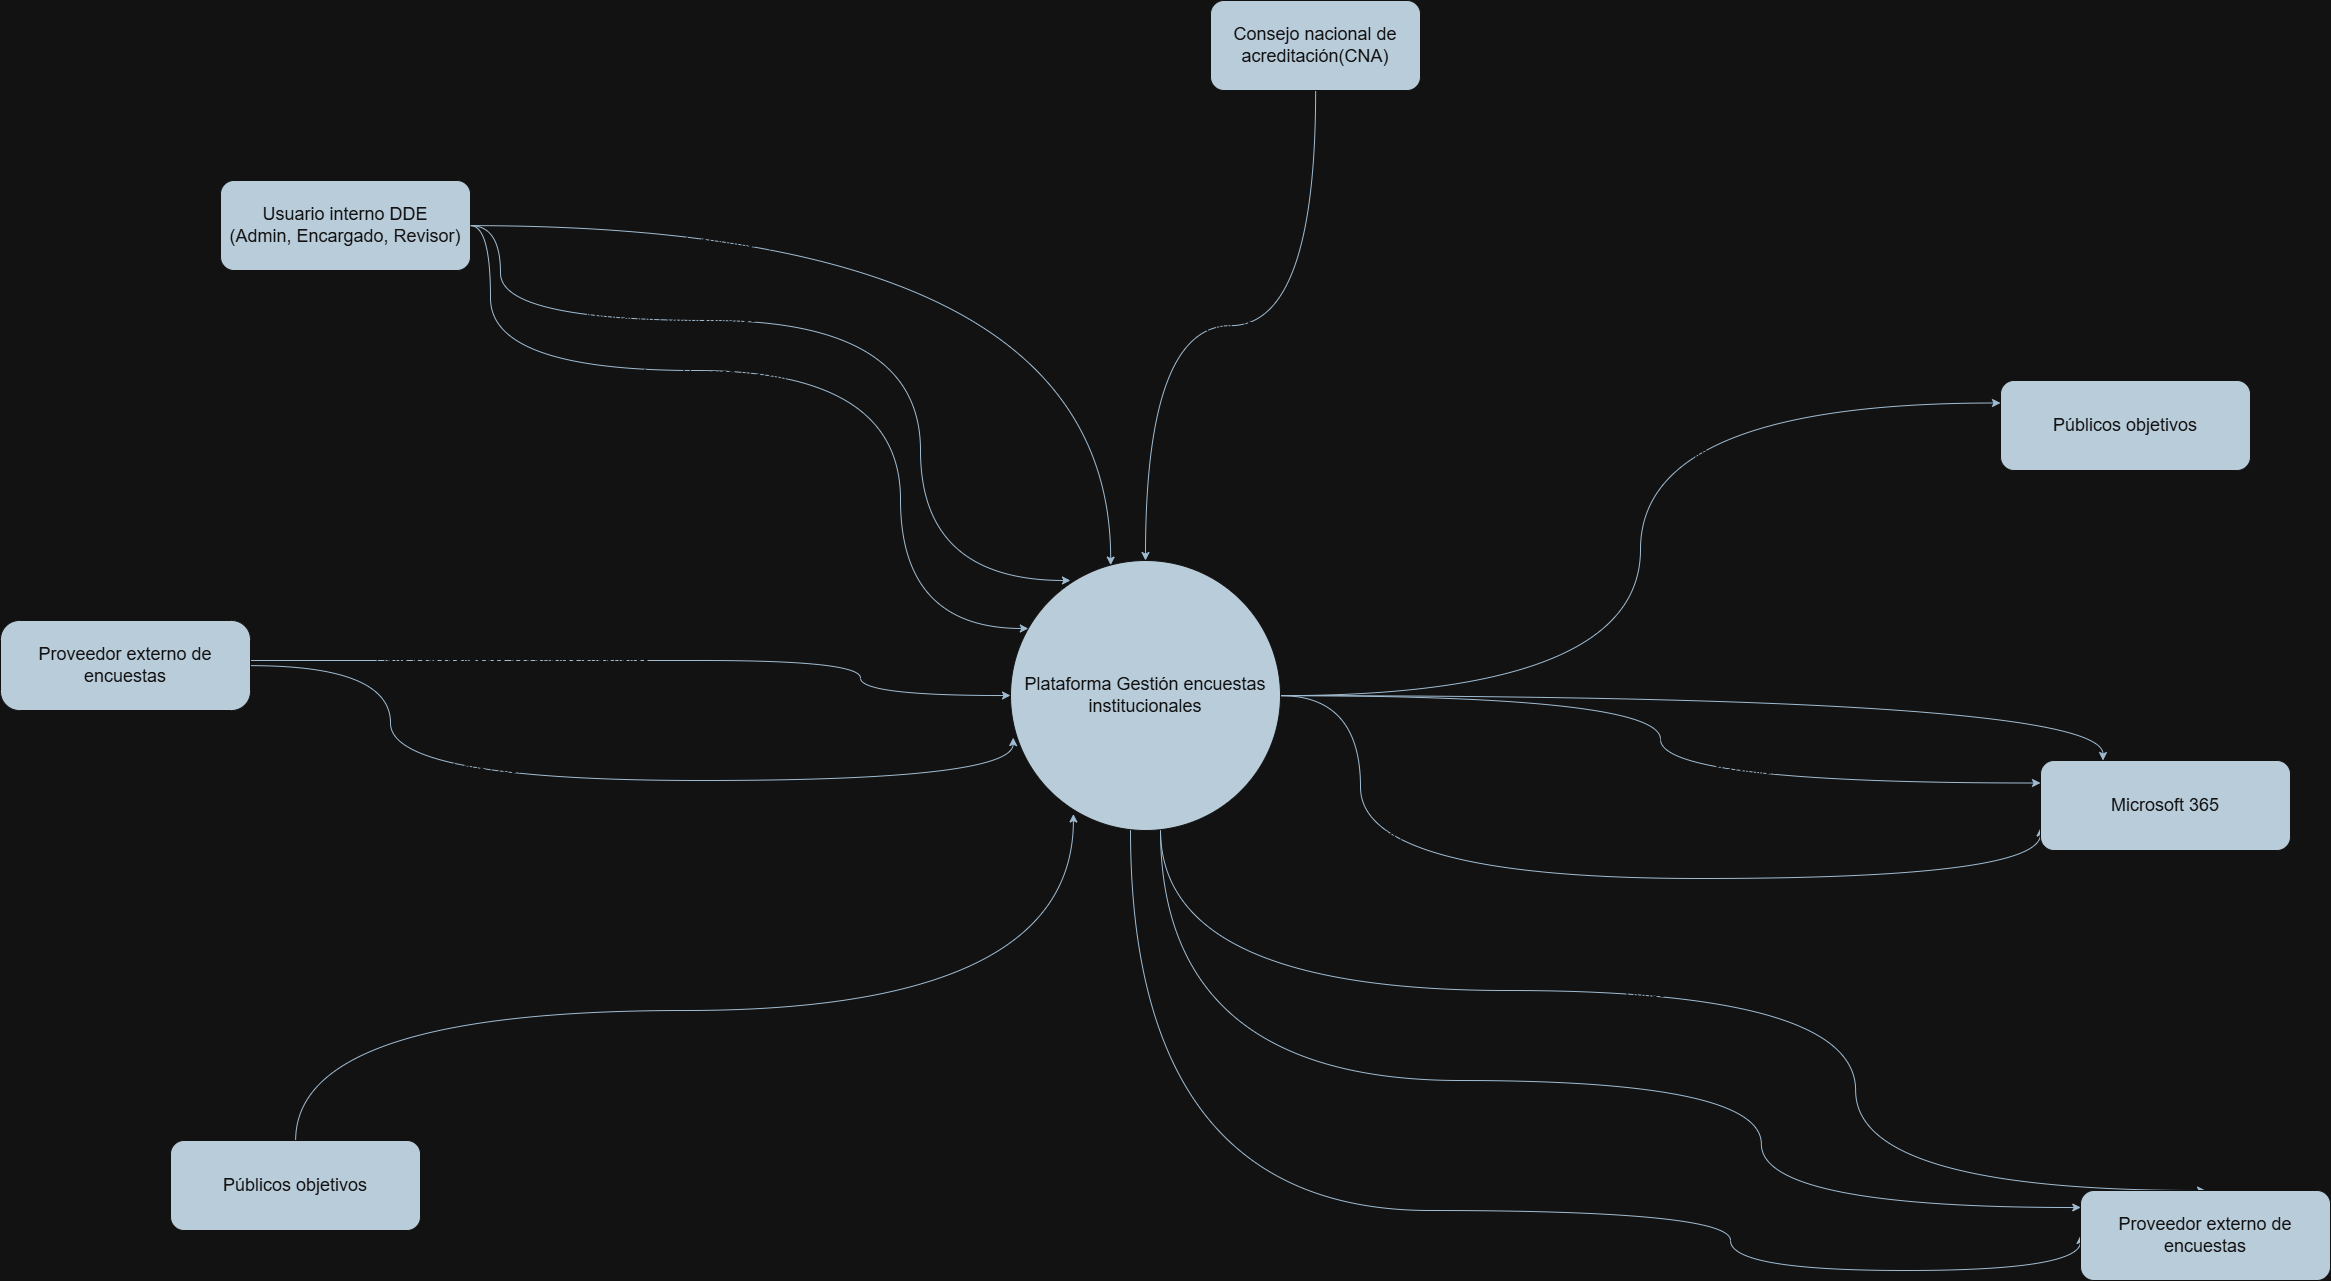

The diagram above was exported from draw.io. Its source (the exported page's mxGraphModel, read from the mxfile embedded in the PNG):
<mxGraphModel dx="3318" dy="2498" grid="1" gridSize="10" guides="1" tooltips="1" connect="1" arrows="1" fold="1" page="1" pageScale="1" pageWidth="827" pageHeight="1169" background="#ffffff" math="0" shadow="0">
  <root>
    <mxCell id="0" />
    <mxCell id="1" parent="0" />
    <mxCell id="smFkbteGwr6X9tJ-yiYz-20" edge="1" parent="1" source="smFkbteGwr6X9tJ-yiYz-3" style="edgeStyle=orthogonalEdgeStyle;rounded=0;orthogonalLoop=1;jettySize=auto;html=1;entryX=0.25;entryY=0;entryDx=0;entryDy=0;curved=1;labelBackgroundColor=none;fontColor=default;strokeColor=#23445D;" target="smFkbteGwr6X9tJ-yiYz-8">
      <mxGeometry relative="1" as="geometry" />
    </mxCell>
    <mxCell id="smFkbteGwr6X9tJ-yiYz-21" connectable="0" parent="smFkbteGwr6X9tJ-yiYz-20" style="edgeLabel;html=1;align=center;verticalAlign=middle;resizable=0;points=[];labelBackgroundColor=none;fontColor=#FFFFFF;" value="&lt;font style=&quot;font-size: 14px;&quot;&gt;Excel consolidado histórico&lt;/font&gt;" vertex="1">
      <mxGeometry relative="1" x="-0.0834" y="-18" as="geometry">
        <mxPoint as="offset" />
      </mxGeometry>
    </mxCell>
    <mxCell id="smFkbteGwr6X9tJ-yiYz-22" edge="1" parent="1" source="smFkbteGwr6X9tJ-yiYz-3" style="edgeStyle=orthogonalEdgeStyle;rounded=0;orthogonalLoop=1;jettySize=auto;html=1;entryX=0;entryY=0.25;entryDx=0;entryDy=0;curved=1;labelBackgroundColor=none;fontColor=default;strokeColor=#23445D;" target="smFkbteGwr6X9tJ-yiYz-8">
      <mxGeometry relative="1" as="geometry" />
    </mxCell>
    <mxCell id="smFkbteGwr6X9tJ-yiYz-23" connectable="0" parent="smFkbteGwr6X9tJ-yiYz-22" style="edgeLabel;html=1;align=center;verticalAlign=middle;resizable=0;points=[];labelBackgroundColor=none;fontColor=#FFFFFF;" value="&lt;font style=&quot;font-size: 14px;&quot;&gt;Excel final versionado con trazabilidad&lt;/font&gt;" vertex="1">
      <mxGeometry relative="1" x="0.0637" y="7" as="geometry">
        <mxPoint y="1" as="offset" />
      </mxGeometry>
    </mxCell>
    <mxCell id="smFkbteGwr6X9tJ-yiYz-24" edge="1" parent="1" source="smFkbteGwr6X9tJ-yiYz-3" style="edgeStyle=orthogonalEdgeStyle;rounded=0;orthogonalLoop=1;jettySize=auto;html=1;entryX=0;entryY=0.75;entryDx=0;entryDy=0;curved=1;labelBackgroundColor=none;fontColor=default;strokeColor=#23445D;" target="smFkbteGwr6X9tJ-yiYz-8">
      <mxGeometry relative="1" as="geometry">
        <Array as="points">
          <mxPoint x="680" y="435" />
          <mxPoint x="680" y="618" />
        </Array>
      </mxGeometry>
    </mxCell>
    <mxCell id="smFkbteGwr6X9tJ-yiYz-25" connectable="0" parent="smFkbteGwr6X9tJ-yiYz-24" style="edgeLabel;html=1;align=center;verticalAlign=middle;resizable=0;points=[];labelBackgroundColor=none;fontColor=#FFFFFF;" value="&lt;font style=&quot;font-size: 14px;&quot;&gt;Respaldo / control de versiones (documentos)&lt;/font&gt;" vertex="1">
      <mxGeometry relative="1" x="-0.2357" y="43" as="geometry">
        <mxPoint as="offset" />
      </mxGeometry>
    </mxCell>
    <mxCell id="smFkbteGwr6X9tJ-yiYz-27" edge="1" parent="1" source="smFkbteGwr6X9tJ-yiYz-3" style="edgeStyle=orthogonalEdgeStyle;rounded=0;orthogonalLoop=1;jettySize=auto;html=1;entryX=0.5;entryY=0;entryDx=0;entryDy=0;curved=1;labelBackgroundColor=none;fontColor=default;strokeColor=#23445D;" target="smFkbteGwr6X9tJ-yiYz-26">
      <mxGeometry relative="1" as="geometry">
        <Array as="points">
          <mxPoint x="480" y="730" />
          <mxPoint x="1175" y="730" />
        </Array>
      </mxGeometry>
    </mxCell>
    <mxCell id="smFkbteGwr6X9tJ-yiYz-28" connectable="0" parent="smFkbteGwr6X9tJ-yiYz-27" style="edgeLabel;html=1;align=center;verticalAlign=middle;resizable=0;points=[];labelBackgroundColor=none;fontColor=#FFFFFF;" value="&lt;font style=&quot;font-size: 14px;&quot;&gt;Consolidado final de cambios (Excel trazabilidad)&lt;/font&gt;" vertex="1">
      <mxGeometry relative="1" x="0.1056" y="-1" as="geometry">
        <mxPoint as="offset" />
      </mxGeometry>
    </mxCell>
    <mxCell id="smFkbteGwr6X9tJ-yiYz-29" edge="1" parent="1" source="smFkbteGwr6X9tJ-yiYz-3" style="edgeStyle=orthogonalEdgeStyle;rounded=0;orthogonalLoop=1;jettySize=auto;html=1;curved=1;entryX=0.001;entryY=0.189;entryDx=0;entryDy=0;entryPerimeter=0;labelBackgroundColor=none;fontColor=default;strokeColor=#23445D;" target="smFkbteGwr6X9tJ-yiYz-26">
      <mxGeometry relative="1" as="geometry">
        <Array as="points">
          <mxPoint x="480" y="820" />
          <mxPoint x="1081" y="820" />
          <mxPoint x="1081" y="947" />
        </Array>
        <mxPoint x="1081" y="850" as="targetPoint" />
      </mxGeometry>
    </mxCell>
    <mxCell id="smFkbteGwr6X9tJ-yiYz-31" connectable="0" parent="smFkbteGwr6X9tJ-yiYz-29" style="edgeLabel;html=1;align=center;verticalAlign=middle;resizable=0;points=[];labelBackgroundColor=none;fontColor=#FFFFFF;" value="&lt;font style=&quot;font-size: 14px;&quot;&gt;Consolidado final de cambios (Excel trazabilidad)&lt;/font&gt;" vertex="1">
      <mxGeometry relative="1" x="-0.0143" y="11" as="geometry">
        <mxPoint as="offset" />
      </mxGeometry>
    </mxCell>
    <mxCell id="smFkbteGwr6X9tJ-yiYz-32" edge="1" parent="1" source="smFkbteGwr6X9tJ-yiYz-3" style="edgeStyle=orthogonalEdgeStyle;rounded=0;orthogonalLoop=1;jettySize=auto;html=1;curved=1;entryX=0;entryY=0.5;entryDx=0;entryDy=0;labelBackgroundColor=none;fontColor=default;strokeColor=#23445D;" target="smFkbteGwr6X9tJ-yiYz-26">
      <mxGeometry relative="1" as="geometry">
        <Array as="points">
          <mxPoint x="450" y="950" />
          <mxPoint x="1050" y="950" />
          <mxPoint x="1050" y="1010" />
          <mxPoint x="1400" y="1010" />
        </Array>
        <mxPoint x="1250" y="1100" as="targetPoint" />
      </mxGeometry>
    </mxCell>
    <mxCell id="smFkbteGwr6X9tJ-yiYz-33" connectable="0" parent="smFkbteGwr6X9tJ-yiYz-32" style="edgeLabel;html=1;align=center;verticalAlign=middle;resizable=0;points=[];labelBackgroundColor=none;fontColor=#FFFFFF;" value="&lt;font style=&quot;font-size: 14px;&quot;&gt;Solicitud de generación/actualización de links&lt;/font&gt;" vertex="1">
      <mxGeometry relative="1" x="0.0084" y="54" as="geometry">
        <mxPoint x="-1" as="offset" />
      </mxGeometry>
    </mxCell>
    <mxCell id="smFkbteGwr6X9tJ-yiYz-38" edge="1" parent="1" source="smFkbteGwr6X9tJ-yiYz-3" style="edgeStyle=orthogonalEdgeStyle;rounded=0;orthogonalLoop=1;jettySize=auto;html=1;entryX=0;entryY=0.25;entryDx=0;entryDy=0;curved=1;labelBackgroundColor=none;fontColor=default;strokeColor=#23445D;" target="smFkbteGwr6X9tJ-yiYz-37">
      <mxGeometry relative="1" as="geometry" />
    </mxCell>
    <mxCell id="smFkbteGwr6X9tJ-yiYz-39" connectable="0" parent="smFkbteGwr6X9tJ-yiYz-38" style="edgeLabel;html=1;align=center;verticalAlign=middle;resizable=0;points=[];labelBackgroundColor=none;fontColor=#FFFFFF;" value="&lt;font style=&quot;font-size: 14px;&quot;&gt;Distribución de links por subpúblico&lt;/font&gt;" vertex="1">
      <mxGeometry relative="1" x="0.3889" y="-49" as="geometry">
        <mxPoint x="1" as="offset" />
      </mxGeometry>
    </mxCell>
    <mxCell id="smFkbteGwr6X9tJ-yiYz-3" parent="1" style="ellipse;whiteSpace=wrap;html=1;aspect=fixed;labelBackgroundColor=none;fillColor=#182E3E;strokeColor=#FFFFFF;fontColor=#FFFFFF;" value="&lt;font style=&quot;font-size: 18px;&quot;&gt;Plataforma Gestión encuestas institucionales&lt;/font&gt;" vertex="1">
      <mxGeometry height="270" width="270" x="330" y="300" as="geometry" />
    </mxCell>
    <mxCell id="smFkbteGwr6X9tJ-yiYz-10" edge="1" parent="1" source="smFkbteGwr6X9tJ-yiYz-4" style="edgeStyle=orthogonalEdgeStyle;rounded=0;orthogonalLoop=1;jettySize=auto;html=1;entryX=0.5;entryY=0;entryDx=0;entryDy=0;curved=1;labelBackgroundColor=none;fontColor=default;strokeColor=#23445D;" target="smFkbteGwr6X9tJ-yiYz-3">
      <mxGeometry relative="1" as="geometry" />
    </mxCell>
    <mxCell id="smFkbteGwr6X9tJ-yiYz-13" connectable="0" parent="smFkbteGwr6X9tJ-yiYz-10" style="edgeLabel;html=1;align=center;verticalAlign=middle;resizable=0;points=[];labelBackgroundColor=none;fontColor=#FFFFFF;" value="&lt;font style=&quot;font-size: 14px;&quot;&gt;Lineamientos CNA, (PDF/GUÍA)&lt;/font&gt;" vertex="1">
      <mxGeometry relative="1" x="0.0438" as="geometry">
        <mxPoint as="offset" />
      </mxGeometry>
    </mxCell>
    <mxCell id="smFkbteGwr6X9tJ-yiYz-4" parent="1" style="rounded=1;whiteSpace=wrap;html=1;labelBackgroundColor=none;fillColor=#182E3E;strokeColor=#FFFFFF;fontColor=#FFFFFF;" value="&lt;font style=&quot;font-size: 18px;&quot;&gt;Consejo nacional de acreditación(CNA)&lt;/font&gt;" vertex="1">
      <mxGeometry height="90" width="210" x="530" y="-260" as="geometry" />
    </mxCell>
    <mxCell id="smFkbteGwr6X9tJ-yiYz-14" edge="1" parent="1" source="smFkbteGwr6X9tJ-yiYz-5" style="edgeStyle=orthogonalEdgeStyle;rounded=0;orthogonalLoop=1;jettySize=auto;html=1;entryX=0.371;entryY=0.017;entryDx=0;entryDy=0;curved=1;entryPerimeter=0;labelBackgroundColor=none;fontColor=default;strokeColor=#23445D;" target="smFkbteGwr6X9tJ-yiYz-3">
      <mxGeometry relative="1" as="geometry" />
    </mxCell>
    <mxCell id="smFkbteGwr6X9tJ-yiYz-15" connectable="0" parent="smFkbteGwr6X9tJ-yiYz-14" style="edgeLabel;html=1;align=center;verticalAlign=middle;resizable=0;points=[];labelBackgroundColor=none;fontColor=#FFFFFF;" value="&lt;font style=&quot;font-size: 14px;&quot;&gt;Cambios del banco de preguntas (nuevas/modificadas/eliminadas)&lt;/font&gt;" vertex="1">
      <mxGeometry relative="1" x="-0.4045" y="-15" as="geometry">
        <mxPoint as="offset" />
      </mxGeometry>
    </mxCell>
    <mxCell id="smFkbteGwr6X9tJ-yiYz-16" edge="1" parent="1" source="smFkbteGwr6X9tJ-yiYz-5" style="edgeStyle=orthogonalEdgeStyle;rounded=0;orthogonalLoop=1;jettySize=auto;html=1;curved=1;entryX=0.222;entryY=0.074;entryDx=0;entryDy=0;entryPerimeter=0;labelBackgroundColor=none;fontColor=default;strokeColor=#23445D;" target="smFkbteGwr6X9tJ-yiYz-3">
      <mxGeometry relative="1" as="geometry">
        <Array as="points">
          <mxPoint x="-180" y="-35" />
          <mxPoint x="-180" y="60" />
          <mxPoint x="240" y="60" />
          <mxPoint x="240" y="320" />
        </Array>
        <mxPoint x="240" y="280" as="targetPoint" />
      </mxGeometry>
    </mxCell>
    <mxCell id="smFkbteGwr6X9tJ-yiYz-17" connectable="0" parent="smFkbteGwr6X9tJ-yiYz-16" style="edgeLabel;html=1;align=center;verticalAlign=middle;resizable=0;points=[];labelBackgroundColor=none;fontColor=#FFFFFF;" value="&lt;font style=&quot;font-size: 14px;&quot;&gt;Aprobación / observaciones de revisión&lt;/font&gt;" vertex="1">
      <mxGeometry relative="1" x="-0.3107" y="4" as="geometry">
        <mxPoint x="1" as="offset" />
      </mxGeometry>
    </mxCell>
    <mxCell id="smFkbteGwr6X9tJ-yiYz-5" parent="1" style="rounded=1;whiteSpace=wrap;html=1;labelBackgroundColor=none;fillColor=#182E3E;strokeColor=#FFFFFF;fontColor=#FFFFFF;" value="&lt;font style=&quot;font-size: 18px;&quot;&gt;Usuario interno DDE&lt;/font&gt;&lt;div&gt;&lt;span style=&quot;font-size: 18px;&quot;&gt;(Admin, Encargado, Revisor)&lt;/span&gt;&lt;/div&gt;" vertex="1">
      <mxGeometry height="90" width="250" x="-460" y="-80" as="geometry" />
    </mxCell>
    <mxCell id="smFkbteGwr6X9tJ-yiYz-9" edge="1" parent="1" source="smFkbteGwr6X9tJ-yiYz-6" style="edgeStyle=orthogonalEdgeStyle;rounded=0;orthogonalLoop=1;jettySize=auto;html=1;entryX=0;entryY=0.5;entryDx=0;entryDy=0;curved=1;labelBackgroundColor=none;fontColor=default;strokeColor=#23445D;" target="smFkbteGwr6X9tJ-yiYz-3">
      <mxGeometry relative="1" as="geometry">
        <Array as="points">
          <mxPoint x="-135" y="400" />
          <mxPoint x="180" y="400" />
          <mxPoint x="180" y="435" />
        </Array>
      </mxGeometry>
    </mxCell>
    <mxCell id="smFkbteGwr6X9tJ-yiYz-34" connectable="0" parent="smFkbteGwr6X9tJ-yiYz-9" style="edgeLabel;html=1;align=center;verticalAlign=middle;resizable=0;points=[];labelBackgroundColor=none;fontColor=#FFFFFF;" value="&lt;font style=&quot;font-size: 14px;&quot;&gt;Links personalizados por público/subpúblico&lt;/font&gt;" vertex="1">
      <mxGeometry relative="1" x="-0.3458" y="-2" as="geometry">
        <mxPoint x="1" as="offset" />
      </mxGeometry>
    </mxCell>
    <mxCell id="smFkbteGwr6X9tJ-yiYz-35" edge="1" parent="1" source="smFkbteGwr6X9tJ-yiYz-6" style="edgeStyle=orthogonalEdgeStyle;rounded=0;orthogonalLoop=1;jettySize=auto;html=1;entryX=0.01;entryY=0.656;entryDx=0;entryDy=0;entryPerimeter=0;curved=1;labelBackgroundColor=none;fontColor=default;strokeColor=#23445D;" target="smFkbteGwr6X9tJ-yiYz-3">
      <mxGeometry relative="1" as="geometry">
        <Array as="points">
          <mxPoint x="-290" y="405" />
          <mxPoint x="-290" y="520" />
          <mxPoint x="333" y="520" />
        </Array>
        <mxPoint x="320" y="480" as="targetPoint" />
      </mxGeometry>
    </mxCell>
    <mxCell id="smFkbteGwr6X9tJ-yiYz-36" connectable="0" parent="smFkbteGwr6X9tJ-yiYz-35" style="edgeLabel;html=1;align=center;verticalAlign=middle;resizable=0;points=[];labelBackgroundColor=none;fontColor=#FFFFFF;" value="&lt;font style=&quot;font-size: 14px;&quot;&gt;Correcciones / reenvío de links&lt;/font&gt;" vertex="1">
      <mxGeometry relative="1" x="-0.2105" y="13" as="geometry">
        <mxPoint as="offset" />
      </mxGeometry>
    </mxCell>
    <mxCell id="smFkbteGwr6X9tJ-yiYz-6" parent="1" style="rounded=1;whiteSpace=wrap;html=1;arcSize=21;labelBackgroundColor=none;fillColor=#182E3E;strokeColor=#FFFFFF;fontColor=#FFFFFF;" value="&lt;span style=&quot;font-size: 18px;&quot;&gt;Proveedor externo de encuestas&lt;/span&gt;" vertex="1">
      <mxGeometry height="90" width="250" x="-680" y="360" as="geometry" />
    </mxCell>
    <mxCell id="smFkbteGwr6X9tJ-yiYz-7" parent="1" style="rounded=1;whiteSpace=wrap;html=1;labelBackgroundColor=none;fillColor=#182E3E;strokeColor=#FFFFFF;fontColor=#FFFFFF;" value="&lt;span style=&quot;font-size: 18px;&quot;&gt;Públicos objetivos&lt;/span&gt;" vertex="1">
      <mxGeometry height="90" width="250" x="-510" y="880" as="geometry" />
    </mxCell>
    <mxCell id="smFkbteGwr6X9tJ-yiYz-8" parent="1" style="rounded=1;whiteSpace=wrap;html=1;labelBackgroundColor=none;fillColor=#182E3E;strokeColor=#FFFFFF;fontColor=#FFFFFF;" value="&lt;span style=&quot;font-size: 18px;&quot;&gt;Microsoft 365&lt;/span&gt;" vertex="1">
      <mxGeometry height="90" width="250" x="1360" y="500" as="geometry" />
    </mxCell>
    <mxCell id="smFkbteGwr6X9tJ-yiYz-18" edge="1" parent="1" source="smFkbteGwr6X9tJ-yiYz-5" style="edgeStyle=orthogonalEdgeStyle;rounded=0;orthogonalLoop=1;jettySize=auto;html=1;curved=1;labelBackgroundColor=none;fontColor=default;strokeColor=#23445D;" target="smFkbteGwr6X9tJ-yiYz-3">
      <mxGeometry relative="1" as="geometry">
        <Array as="points">
          <mxPoint x="-190" y="-35" />
          <mxPoint x="-190" y="110" />
          <mxPoint x="220" y="110" />
          <mxPoint x="220" y="368" />
        </Array>
      </mxGeometry>
    </mxCell>
    <mxCell id="smFkbteGwr6X9tJ-yiYz-19" connectable="0" parent="smFkbteGwr6X9tJ-yiYz-18" style="edgeLabel;html=1;align=center;verticalAlign=middle;resizable=0;points=[];labelBackgroundColor=none;fontColor=#FFFFFF;" value="&lt;font style=&quot;font-size: 14px;&quot;&gt;Responsable y fecha de modificación (trazabilidad)&lt;/font&gt;" vertex="1">
      <mxGeometry relative="1" x="-0.3059" y="-3" as="geometry">
        <mxPoint x="1" as="offset" />
      </mxGeometry>
    </mxCell>
    <mxCell id="smFkbteGwr6X9tJ-yiYz-26" parent="1" style="rounded=1;whiteSpace=wrap;html=1;labelBackgroundColor=none;fillColor=#182E3E;strokeColor=#FFFFFF;fontColor=#FFFFFF;" value="&lt;span style=&quot;font-size: 18px;&quot;&gt;Proveedor externo de encuestas&lt;/span&gt;" vertex="1">
      <mxGeometry height="90" width="250" x="1400" y="930" as="geometry" />
    </mxCell>
    <mxCell id="smFkbteGwr6X9tJ-yiYz-37" parent="1" style="rounded=1;whiteSpace=wrap;html=1;labelBackgroundColor=none;fillColor=#182E3E;strokeColor=#FFFFFF;fontColor=#FFFFFF;" value="&lt;span style=&quot;font-size: 18px;&quot;&gt;Públicos objetivos&lt;/span&gt;" vertex="1">
      <mxGeometry height="90" width="250" x="1320" y="120" as="geometry" />
    </mxCell>
    <mxCell id="smFkbteGwr6X9tJ-yiYz-40" edge="1" parent="1" source="smFkbteGwr6X9tJ-yiYz-7" style="edgeStyle=orthogonalEdgeStyle;rounded=0;orthogonalLoop=1;jettySize=auto;html=1;entryX=0.233;entryY=0.939;entryDx=0;entryDy=0;entryPerimeter=0;curved=1;labelBackgroundColor=none;fontColor=default;strokeColor=#23445D;" target="smFkbteGwr6X9tJ-yiYz-3">
      <mxGeometry relative="1" as="geometry">
        <Array as="points">
          <mxPoint x="393" y="750" />
        </Array>
      </mxGeometry>
    </mxCell>
    <mxCell id="smFkbteGwr6X9tJ-yiYz-42" connectable="0" parent="smFkbteGwr6X9tJ-yiYz-40" style="edgeLabel;html=1;align=center;verticalAlign=middle;resizable=0;points=[];labelBackgroundColor=none;fontColor=#FFFFFF;" value="&lt;font style=&quot;font-size: 14px;&quot;&gt;Respuestas de encuesta / diligenciamiento&lt;/font&gt;" vertex="1">
      <mxGeometry relative="1" x="-0.2257" y="19" as="geometry">
        <mxPoint as="offset" />
      </mxGeometry>
    </mxCell>
  </root>
</mxGraphModel>